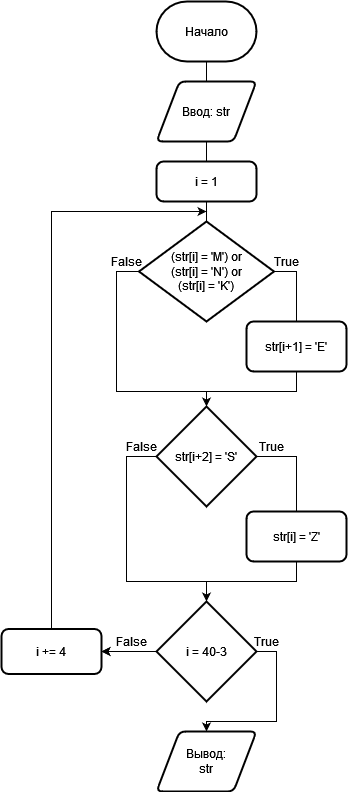

The diagram above was exported from draw.io. Its source (the exported page's mxGraphModel, read from the mxfile embedded in the PNG):
<mxGraphModel dx="865" dy="447" grid="1" gridSize="10" guides="1" tooltips="1" connect="1" arrows="1" fold="1" page="1" pageScale="1" pageWidth="827" pageHeight="1169" math="0" shadow="0">
  <root>
    <mxCell id="0" />
    <mxCell id="1" parent="0" />
    <mxCell id="WV0Gxd-Q_CFf3VP6ud5L-4" style="edgeStyle=orthogonalEdgeStyle;rounded=0;orthogonalLoop=1;jettySize=auto;html=1;entryX=0.5;entryY=0;entryDx=0;entryDy=0;endArrow=none;endFill=0;" edge="1" parent="1" source="WV0Gxd-Q_CFf3VP6ud5L-2" target="WV0Gxd-Q_CFf3VP6ud5L-3">
      <mxGeometry relative="1" as="geometry" />
    </mxCell>
    <mxCell id="WV0Gxd-Q_CFf3VP6ud5L-2" value="&lt;div&gt;Начало&lt;/div&gt;" style="strokeWidth=2;html=1;shape=mxgraph.flowchart.terminator;whiteSpace=wrap;" vertex="1" parent="1">
      <mxGeometry x="450" y="80" width="100" height="60" as="geometry" />
    </mxCell>
    <mxCell id="WV0Gxd-Q_CFf3VP6ud5L-3" value="Ввод: str" style="shape=parallelogram;html=1;strokeWidth=2;perimeter=parallelogramPerimeter;whiteSpace=wrap;rounded=1;arcSize=12;size=0.23;" vertex="1" parent="1">
      <mxGeometry x="450" y="160" width="100" height="60" as="geometry" />
    </mxCell>
    <mxCell id="WV0Gxd-Q_CFf3VP6ud5L-6" style="edgeStyle=orthogonalEdgeStyle;rounded=0;orthogonalLoop=1;jettySize=auto;html=1;entryX=0.5;entryY=1;entryDx=0;entryDy=0;endArrow=none;endFill=0;" edge="1" parent="1" target="WV0Gxd-Q_CFf3VP6ud5L-3">
      <mxGeometry relative="1" as="geometry">
        <mxPoint x="500" y="240" as="sourcePoint" />
      </mxGeometry>
    </mxCell>
    <mxCell id="WV0Gxd-Q_CFf3VP6ud5L-7" value="i = 1" style="rounded=1;whiteSpace=wrap;html=1;absoluteArcSize=1;arcSize=14;strokeWidth=2;" vertex="1" parent="1">
      <mxGeometry x="450" y="240" width="100" height="40" as="geometry" />
    </mxCell>
    <mxCell id="WV0Gxd-Q_CFf3VP6ud5L-9" style="edgeStyle=orthogonalEdgeStyle;rounded=0;orthogonalLoop=1;jettySize=auto;html=1;entryX=0.5;entryY=1;entryDx=0;entryDy=0;endArrow=none;endFill=0;" edge="1" parent="1" source="WV0Gxd-Q_CFf3VP6ud5L-8" target="WV0Gxd-Q_CFf3VP6ud5L-7">
      <mxGeometry relative="1" as="geometry" />
    </mxCell>
    <mxCell id="WV0Gxd-Q_CFf3VP6ud5L-14" style="edgeStyle=orthogonalEdgeStyle;rounded=0;orthogonalLoop=1;jettySize=auto;html=1;entryX=0.5;entryY=0;entryDx=0;entryDy=0;entryPerimeter=0;endArrow=none;endFill=0;" edge="1" parent="1" source="WV0Gxd-Q_CFf3VP6ud5L-8" target="WV0Gxd-Q_CFf3VP6ud5L-13">
      <mxGeometry relative="1" as="geometry">
        <Array as="points">
          <mxPoint x="410" y="350" />
          <mxPoint x="410" y="470" />
          <mxPoint x="500" y="470" />
        </Array>
      </mxGeometry>
    </mxCell>
    <mxCell id="WV0Gxd-Q_CFf3VP6ud5L-8" value="&lt;div&gt;(str[i] = 'M') or &lt;br&gt;&lt;/div&gt;&lt;div&gt;(str[i] = 'N') or &lt;br&gt;&lt;/div&gt;&lt;div&gt;(str[i] = 'K')&lt;/div&gt;" style="strokeWidth=2;html=1;shape=mxgraph.flowchart.decision;whiteSpace=wrap;" vertex="1" parent="1">
      <mxGeometry x="432.5" y="300" width="135" height="100" as="geometry" />
    </mxCell>
    <mxCell id="WV0Gxd-Q_CFf3VP6ud5L-11" style="edgeStyle=orthogonalEdgeStyle;rounded=0;orthogonalLoop=1;jettySize=auto;html=1;entryX=1;entryY=0.5;entryDx=0;entryDy=0;entryPerimeter=0;endArrow=none;endFill=0;" edge="1" parent="1" source="WV0Gxd-Q_CFf3VP6ud5L-10" target="WV0Gxd-Q_CFf3VP6ud5L-8">
      <mxGeometry relative="1" as="geometry" />
    </mxCell>
    <mxCell id="WV0Gxd-Q_CFf3VP6ud5L-15" style="edgeStyle=orthogonalEdgeStyle;rounded=0;orthogonalLoop=1;jettySize=auto;html=1;entryX=0.5;entryY=0;entryDx=0;entryDy=0;entryPerimeter=0;endArrow=classic;endFill=1;" edge="1" parent="1" source="WV0Gxd-Q_CFf3VP6ud5L-10" target="WV0Gxd-Q_CFf3VP6ud5L-13">
      <mxGeometry relative="1" as="geometry">
        <Array as="points">
          <mxPoint x="590" y="470" />
          <mxPoint x="500" y="470" />
        </Array>
      </mxGeometry>
    </mxCell>
    <mxCell id="WV0Gxd-Q_CFf3VP6ud5L-10" value="str[i+1] = 'E'" style="rounded=1;whiteSpace=wrap;html=1;absoluteArcSize=1;arcSize=14;strokeWidth=2;" vertex="1" parent="1">
      <mxGeometry x="540" y="400" width="100" height="50" as="geometry" />
    </mxCell>
    <mxCell id="WV0Gxd-Q_CFf3VP6ud5L-12" value="True" style="text;html=1;align=center;verticalAlign=middle;resizable=0;points=[];autosize=1;strokeColor=none;fillColor=none;" vertex="1" parent="1">
      <mxGeometry x="555" y="325" width="50" height="30" as="geometry" />
    </mxCell>
    <mxCell id="WV0Gxd-Q_CFf3VP6ud5L-18" style="edgeStyle=orthogonalEdgeStyle;rounded=0;orthogonalLoop=1;jettySize=auto;html=1;entryX=0.5;entryY=0;entryDx=0;entryDy=0;endArrow=none;endFill=0;" edge="1" parent="1" source="WV0Gxd-Q_CFf3VP6ud5L-13" target="WV0Gxd-Q_CFf3VP6ud5L-17">
      <mxGeometry relative="1" as="geometry">
        <Array as="points">
          <mxPoint x="590" y="535" />
        </Array>
      </mxGeometry>
    </mxCell>
    <mxCell id="WV0Gxd-Q_CFf3VP6ud5L-22" style="edgeStyle=orthogonalEdgeStyle;rounded=0;orthogonalLoop=1;jettySize=auto;html=1;endArrow=classic;endFill=1;exitX=0;exitY=0.5;exitDx=0;exitDy=0;exitPerimeter=0;" edge="1" parent="1" source="WV0Gxd-Q_CFf3VP6ud5L-13">
      <mxGeometry relative="1" as="geometry">
        <mxPoint x="500" y="680" as="targetPoint" />
        <Array as="points">
          <mxPoint x="420" y="535" />
          <mxPoint x="420" y="660" />
          <mxPoint x="500" y="660" />
        </Array>
      </mxGeometry>
    </mxCell>
    <mxCell id="WV0Gxd-Q_CFf3VP6ud5L-13" value="str[i+2] = 'S'" style="strokeWidth=2;html=1;shape=mxgraph.flowchart.decision;whiteSpace=wrap;" vertex="1" parent="1">
      <mxGeometry x="450" y="485" width="100" height="100" as="geometry" />
    </mxCell>
    <mxCell id="WV0Gxd-Q_CFf3VP6ud5L-16" value="False" style="text;html=1;align=center;verticalAlign=middle;resizable=0;points=[];autosize=1;strokeColor=none;fillColor=none;" vertex="1" parent="1">
      <mxGeometry x="395" y="325" width="50" height="30" as="geometry" />
    </mxCell>
    <mxCell id="WV0Gxd-Q_CFf3VP6ud5L-21" style="edgeStyle=orthogonalEdgeStyle;rounded=0;orthogonalLoop=1;jettySize=auto;html=1;entryX=0.5;entryY=0;entryDx=0;entryDy=0;entryPerimeter=0;endArrow=none;endFill=0;" edge="1" parent="1" source="WV0Gxd-Q_CFf3VP6ud5L-17" target="WV0Gxd-Q_CFf3VP6ud5L-20">
      <mxGeometry relative="1" as="geometry" />
    </mxCell>
    <mxCell id="WV0Gxd-Q_CFf3VP6ud5L-17" value="str[i] = 'Z'" style="rounded=1;whiteSpace=wrap;html=1;absoluteArcSize=1;arcSize=14;strokeWidth=2;" vertex="1" parent="1">
      <mxGeometry x="540" y="590" width="100" height="50" as="geometry" />
    </mxCell>
    <mxCell id="WV0Gxd-Q_CFf3VP6ud5L-19" value="True" style="text;html=1;align=center;verticalAlign=middle;resizable=0;points=[];autosize=1;strokeColor=none;fillColor=none;" vertex="1" parent="1">
      <mxGeometry x="540" y="510" width="50" height="30" as="geometry" />
    </mxCell>
    <mxCell id="WV0Gxd-Q_CFf3VP6ud5L-26" style="edgeStyle=orthogonalEdgeStyle;rounded=0;orthogonalLoop=1;jettySize=auto;html=1;entryX=1;entryY=0.5;entryDx=0;entryDy=0;endArrow=classic;endFill=1;" edge="1" parent="1" source="WV0Gxd-Q_CFf3VP6ud5L-20" target="WV0Gxd-Q_CFf3VP6ud5L-25">
      <mxGeometry relative="1" as="geometry" />
    </mxCell>
    <mxCell id="WV0Gxd-Q_CFf3VP6ud5L-27" value="" style="edgeStyle=orthogonalEdgeStyle;rounded=0;orthogonalLoop=1;jettySize=auto;html=1;endArrow=classic;endFill=1;" edge="1" parent="1" source="WV0Gxd-Q_CFf3VP6ud5L-20" target="WV0Gxd-Q_CFf3VP6ud5L-25">
      <mxGeometry relative="1" as="geometry" />
    </mxCell>
    <mxCell id="WV0Gxd-Q_CFf3VP6ud5L-32" style="edgeStyle=orthogonalEdgeStyle;rounded=0;orthogonalLoop=1;jettySize=auto;html=1;endArrow=classic;endFill=1;" edge="1" parent="1" source="WV0Gxd-Q_CFf3VP6ud5L-20" target="WV0Gxd-Q_CFf3VP6ud5L-31">
      <mxGeometry relative="1" as="geometry">
        <Array as="points">
          <mxPoint x="570" y="730" />
          <mxPoint x="570" y="800" />
          <mxPoint x="500" y="800" />
        </Array>
      </mxGeometry>
    </mxCell>
    <mxCell id="WV0Gxd-Q_CFf3VP6ud5L-20" value="i = 40-3" style="strokeWidth=2;html=1;shape=mxgraph.flowchart.decision;whiteSpace=wrap;" vertex="1" parent="1">
      <mxGeometry x="450" y="680" width="100" height="100" as="geometry" />
    </mxCell>
    <mxCell id="WV0Gxd-Q_CFf3VP6ud5L-24" value="False" style="text;html=1;align=center;verticalAlign=middle;resizable=0;points=[];autosize=1;strokeColor=none;fillColor=none;" vertex="1" parent="1">
      <mxGeometry x="410" y="510" width="50" height="30" as="geometry" />
    </mxCell>
    <mxCell id="WV0Gxd-Q_CFf3VP6ud5L-30" style="edgeStyle=orthogonalEdgeStyle;rounded=0;orthogonalLoop=1;jettySize=auto;html=1;endArrow=classic;endFill=1;" edge="1" parent="1" source="WV0Gxd-Q_CFf3VP6ud5L-25">
      <mxGeometry relative="1" as="geometry">
        <mxPoint x="500" y="290" as="targetPoint" />
        <Array as="points">
          <mxPoint x="345" y="290" />
        </Array>
      </mxGeometry>
    </mxCell>
    <mxCell id="WV0Gxd-Q_CFf3VP6ud5L-25" value="&lt;div&gt;i += 4&lt;/div&gt;" style="rounded=1;whiteSpace=wrap;html=1;absoluteArcSize=1;arcSize=14;strokeWidth=2;" vertex="1" parent="1">
      <mxGeometry x="295" y="707.5" width="100" height="45" as="geometry" />
    </mxCell>
    <mxCell id="WV0Gxd-Q_CFf3VP6ud5L-28" value="False" style="text;html=1;align=center;verticalAlign=middle;resizable=0;points=[];autosize=1;strokeColor=none;fillColor=none;" vertex="1" parent="1">
      <mxGeometry x="400" y="705" width="50" height="30" as="geometry" />
    </mxCell>
    <mxCell id="WV0Gxd-Q_CFf3VP6ud5L-31" value="&lt;div&gt;Вывод:&lt;/div&gt;&lt;div&gt;str&lt;br&gt;&lt;/div&gt;" style="shape=parallelogram;html=1;strokeWidth=2;perimeter=parallelogramPerimeter;whiteSpace=wrap;rounded=1;arcSize=12;size=0.23;" vertex="1" parent="1">
      <mxGeometry x="450" y="810" width="100" height="60" as="geometry" />
    </mxCell>
    <mxCell id="WV0Gxd-Q_CFf3VP6ud5L-33" value="True" style="text;html=1;align=center;verticalAlign=middle;resizable=0;points=[];autosize=1;strokeColor=none;fillColor=none;" vertex="1" parent="1">
      <mxGeometry x="535" y="705" width="50" height="30" as="geometry" />
    </mxCell>
  </root>
</mxGraphModel>